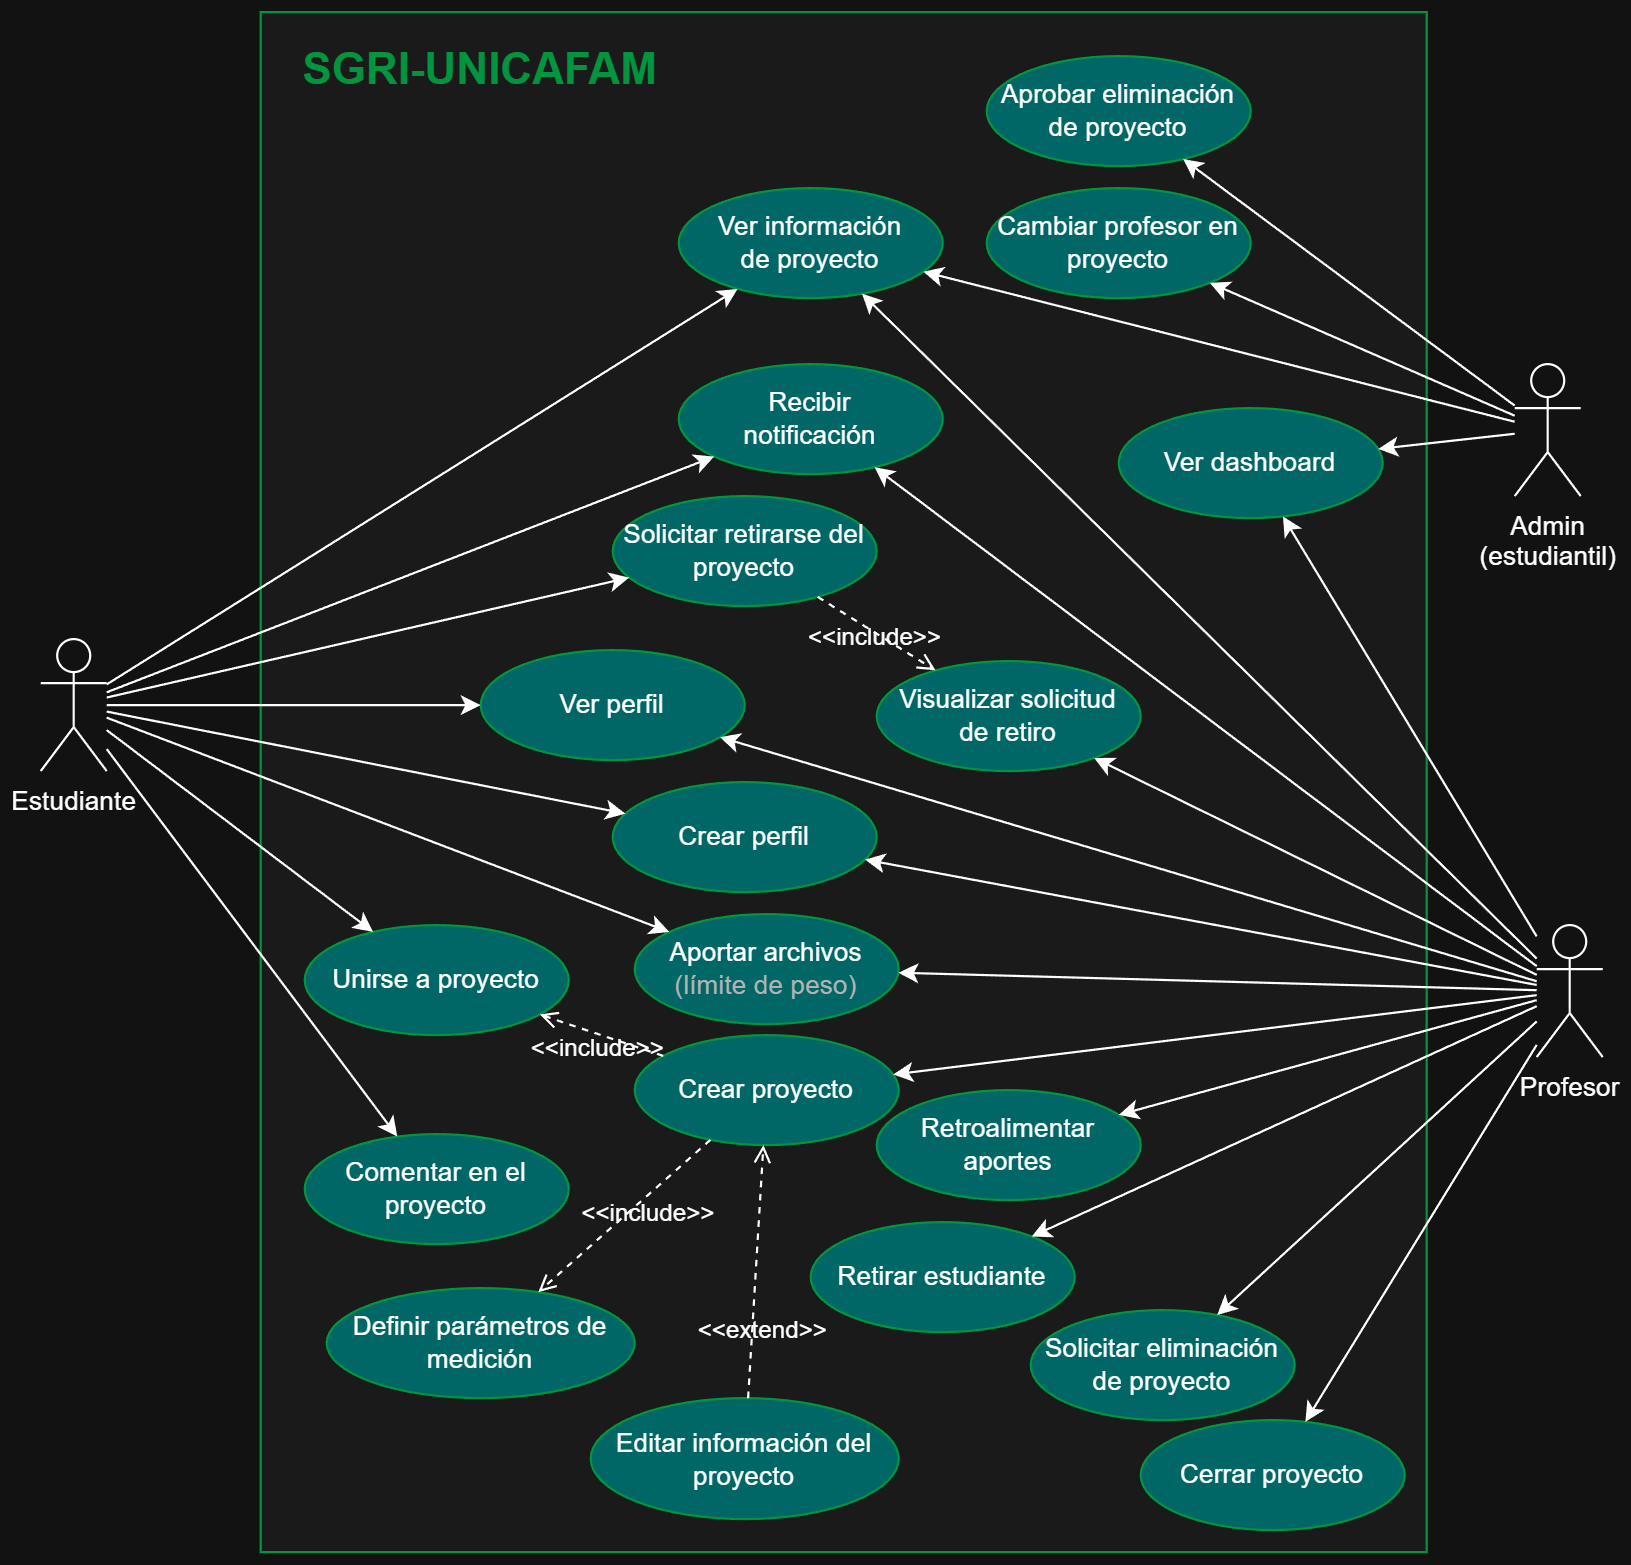

The diagram above was exported from draw.io. Its source (the exported page's mxGraphModel, read from the mxfile embedded in the PNG):
<mxGraphModel dx="1426" dy="841" grid="1" gridSize="10" guides="1" tooltips="1" connect="1" arrows="1" fold="1" page="1" pageScale="1" pageWidth="1200" pageHeight="1600" math="0" shadow="0">
  <root>
    <mxCell id="0" />
    <mxCell id="1" parent="0" />
    <mxCell id="vR9wSFgHbz80scoK4pv8-90" connectable="0" parent="1" style="group" value="" vertex="1">
      <mxGeometry height="700" width="530" x="380" y="220" as="geometry" />
    </mxCell>
    <mxCell id="vR9wSFgHbz80scoK4pv8-87" parent="vR9wSFgHbz80scoK4pv8-90" style="rounded=0;whiteSpace=wrap;html=1;strokeColor=light-dark(#00CC66,#00953E);fillColor=#1A1A1A;movable=1;resizable=1;rotatable=1;deletable=1;editable=1;locked=0;connectable=1;" value="" vertex="1">
      <mxGeometry height="700" width="530" as="geometry" />
    </mxCell>
    <mxCell id="vR9wSFgHbz80scoK4pv8-89" parent="vR9wSFgHbz80scoK4pv8-90" style="text;html=1;whiteSpace=wrap;strokeColor=none;fillColor=none;align=center;verticalAlign=middle;rounded=0;fontSize=20;fontColor=light-dark(#00CC66,#00953E);fontStyle=1;movable=1;resizable=1;rotatable=1;deletable=1;editable=1;locked=0;connectable=1;" value="SGRI-UNICAFAM" vertex="1">
      <mxGeometry height="30" width="180" x="10" y="10" as="geometry" />
    </mxCell>
    <mxCell id="vR9wSFgHbz80scoK4pv8-4" parent="vR9wSFgHbz80scoK4pv8-90" style="ellipse;whiteSpace=wrap;html=1;fillColor=light-dark(#62BABA,#006666);fontColor=#ffffff;strokeColor=light-dark(#00CC66,#00953E);" value="Unirse a proyecto" vertex="1">
      <mxGeometry height="50" width="120" x="20" y="415" as="geometry" />
    </mxCell>
    <mxCell id="vR9wSFgHbz80scoK4pv8-29" parent="vR9wSFgHbz80scoK4pv8-90" style="ellipse;whiteSpace=wrap;html=1;fillColor=light-dark(#62BABA,#006666);fontColor=#ffffff;strokeColor=light-dark(#00CC66,#00953E);" value="Ver información&lt;div&gt;de proyecto&lt;/div&gt;" vertex="1">
      <mxGeometry height="50" width="120" x="190" y="80" as="geometry" />
    </mxCell>
    <mxCell id="vR9wSFgHbz80scoK4pv8-16" parent="vR9wSFgHbz80scoK4pv8-90" style="ellipse;whiteSpace=wrap;html=1;fillColor=light-dark(#62BABA,#006666);fontColor=#ffffff;strokeColor=light-dark(#00CC66,#00953E);" value="Retirar estudiante" vertex="1">
      <mxGeometry height="50" width="120" x="250" y="550" as="geometry" />
    </mxCell>
    <mxCell id="vR9wSFgHbz80scoK4pv8-20" parent="vR9wSFgHbz80scoK4pv8-90" style="ellipse;whiteSpace=wrap;html=1;fillColor=light-dark(#62BABA,#006666);fontColor=#ffffff;strokeColor=light-dark(#00CC66,#00953E);" value="Solicitar eliminación&lt;div&gt;de proyecto&lt;/div&gt;" vertex="1">
      <mxGeometry height="50" width="120" x="350" y="590" as="geometry" />
    </mxCell>
    <mxCell id="vR9wSFgHbz80scoK4pv8-8" parent="vR9wSFgHbz80scoK4pv8-90" style="ellipse;whiteSpace=wrap;html=1;fillColor=light-dark(#62BABA,#006666);fontColor=#ffffff;strokeColor=light-dark(#00CC66,#00953E);" value="Editar información del proyecto" vertex="1">
      <mxGeometry height="55" width="140" x="150" y="630" as="geometry" />
    </mxCell>
    <mxCell id="vR9wSFgHbz80scoK4pv8-91" parent="vR9wSFgHbz80scoK4pv8-90" style="ellipse;whiteSpace=wrap;html=1;fillColor=light-dark(#62BABA,#006666);fontColor=#ffffff;strokeColor=light-dark(#00CC66,#00953E);" value="Cerrar proyecto" vertex="1">
      <mxGeometry height="50" width="120" x="400" y="640" as="geometry" />
    </mxCell>
    <mxCell id="vR9wSFgHbz80scoK4pv8-15" parent="vR9wSFgHbz80scoK4pv8-90" style="ellipse;whiteSpace=wrap;html=1;fillColor=light-dark(#62BABA,#006666);fontColor=#ffffff;strokeColor=light-dark(#00CC66,#00953E);" value="Retroalimentar&lt;br&gt;aportes" vertex="1">
      <mxGeometry height="50" width="120" x="280" y="490" as="geometry" />
    </mxCell>
    <mxCell id="vR9wSFgHbz80scoK4pv8-6" parent="vR9wSFgHbz80scoK4pv8-90" style="ellipse;whiteSpace=wrap;html=1;fillColor=light-dark(#62BABA,#006666);fontColor=#ffffff;strokeColor=light-dark(#00CC66,#00953E);" value="Crear proyecto" vertex="1">
      <mxGeometry height="50" width="120" x="170" y="465" as="geometry" />
    </mxCell>
    <mxCell id="vR9wSFgHbz80scoK4pv8-10" edge="1" parent="vR9wSFgHbz80scoK4pv8-90" source="vR9wSFgHbz80scoK4pv8-8" style="html=1;verticalAlign=bottom;labelBackgroundColor=none;endArrow=open;endFill=0;dashed=1;rounded=0;" target="vR9wSFgHbz80scoK4pv8-6" value="&amp;lt;&amp;lt;extend&amp;gt;&amp;gt;">
      <mxGeometry relative="1" width="160" x="-0.615" y="-5" as="geometry">
        <mxPoint as="offset" />
        <mxPoint x="260" y="560" as="sourcePoint" />
        <mxPoint x="420" y="560" as="targetPoint" />
      </mxGeometry>
    </mxCell>
    <mxCell id="vR9wSFgHbz80scoK4pv8-37" edge="1" parent="vR9wSFgHbz80scoK4pv8-90" source="vR9wSFgHbz80scoK4pv8-6" style="html=1;verticalAlign=bottom;labelBackgroundColor=none;endArrow=open;endFill=0;dashed=1;rounded=0;" target="vR9wSFgHbz80scoK4pv8-4" value="&amp;lt;&amp;lt;include&amp;gt;&amp;gt;">
      <mxGeometry relative="1" width="160" x="-0.0909" y="15" as="geometry">
        <mxPoint as="offset" />
        <mxPoint x="322" y="570" as="sourcePoint" />
        <mxPoint x="260" y="618" as="targetPoint" />
      </mxGeometry>
    </mxCell>
    <mxCell id="vR9wSFgHbz80scoK4pv8-13" parent="vR9wSFgHbz80scoK4pv8-90" style="ellipse;whiteSpace=wrap;html=1;fillColor=light-dark(#62BABA,#006666);fontColor=#ffffff;strokeColor=light-dark(#00CC66,#00953E);" value="Aportar archivos&lt;div&gt;&lt;font style=&quot;color: rgb(179, 179, 179);&quot;&gt;(límite de peso)&lt;/font&gt;&lt;/div&gt;" vertex="1">
      <mxGeometry height="50" width="120" x="170" y="410" as="geometry" />
    </mxCell>
    <mxCell id="vR9wSFgHbz80scoK4pv8-1" parent="1" style="shape=umlActor;verticalLabelPosition=bottom;verticalAlign=top;html=1;outlineConnect=0;" value="Estudiante" vertex="1">
      <mxGeometry height="60" width="30" x="280" y="505" as="geometry" />
    </mxCell>
    <mxCell id="vR9wSFgHbz80scoK4pv8-2" parent="1" style="shape=umlActor;verticalLabelPosition=bottom;verticalAlign=top;html=1;outlineConnect=0;" value="Profesor" vertex="1">
      <mxGeometry height="60" width="30" x="960" y="635" as="geometry" />
    </mxCell>
    <mxCell id="vR9wSFgHbz80scoK4pv8-3" parent="1" style="shape=umlActor;verticalLabelPosition=bottom;verticalAlign=top;html=1;outlineConnect=0;" value="Admin&lt;div&gt;(estudiantil)&lt;/div&gt;" vertex="1">
      <mxGeometry height="60" width="30" x="950" y="380" as="geometry" />
    </mxCell>
    <mxCell id="vR9wSFgHbz80scoK4pv8-7" parent="1" style="ellipse;whiteSpace=wrap;html=1;fillColor=light-dark(#62BABA,#006666);fontColor=#ffffff;strokeColor=light-dark(#00CC66,#00953E);" value="Definir parámetros de medición" vertex="1">
      <mxGeometry height="50" width="140" x="410" y="800" as="geometry" />
    </mxCell>
    <mxCell id="vR9wSFgHbz80scoK4pv8-11" edge="1" parent="1" source="vR9wSFgHbz80scoK4pv8-6" style="html=1;verticalAlign=bottom;labelBackgroundColor=none;endArrow=open;endFill=0;dashed=1;rounded=0;" target="vR9wSFgHbz80scoK4pv8-7" value="&amp;lt;&amp;lt;include&amp;gt;&amp;gt;">
      <mxGeometry relative="1" width="160" x="-0.0497" y="13" as="geometry">
        <mxPoint as="offset" />
        <mxPoint x="460" y="730" as="sourcePoint" />
        <mxPoint x="620" y="730" as="targetPoint" />
      </mxGeometry>
    </mxCell>
    <mxCell id="vR9wSFgHbz80scoK4pv8-14" parent="1" style="ellipse;whiteSpace=wrap;html=1;fillColor=light-dark(#62BABA,#006666);fontColor=#ffffff;strokeColor=light-dark(#00CC66,#00953E);" value="Ver perfil" vertex="1">
      <mxGeometry height="50" width="120" x="480" y="510" as="geometry" />
    </mxCell>
    <mxCell id="vR9wSFgHbz80scoK4pv8-21" parent="1" style="ellipse;whiteSpace=wrap;html=1;fillColor=light-dark(#62BABA,#006666);fontColor=#ffffff;strokeColor=light-dark(#00CC66,#00953E);" value="Aprobar eliminación&lt;div&gt;de proyecto&lt;/div&gt;" vertex="1">
      <mxGeometry height="50" width="120" x="710" y="240" as="geometry" />
    </mxCell>
    <mxCell id="vR9wSFgHbz80scoK4pv8-22" parent="1" style="ellipse;whiteSpace=wrap;html=1;fillColor=light-dark(#62BABA,#006666);fontColor=#ffffff;strokeColor=light-dark(#00CC66,#00953E);" value="Ver dashboard" vertex="1">
      <mxGeometry height="50" width="120" x="770" y="400" as="geometry" />
    </mxCell>
    <mxCell id="vR9wSFgHbz80scoK4pv8-25" parent="1" style="ellipse;whiteSpace=wrap;html=1;fillColor=light-dark(#62BABA,#006666);fontColor=#ffffff;strokeColor=light-dark(#00CC66,#00953E);" value="Solicitar retirarse del&lt;div&gt;proyecto&lt;/div&gt;" vertex="1">
      <mxGeometry height="50" width="120" x="540" y="440" as="geometry" />
    </mxCell>
    <mxCell id="vR9wSFgHbz80scoK4pv8-26" parent="1" style="ellipse;whiteSpace=wrap;html=1;fillColor=light-dark(#62BABA,#006666);fontColor=#ffffff;strokeColor=light-dark(#00CC66,#00953E);" value="Visualizar solicitud&lt;div&gt;de retiro&lt;/div&gt;" vertex="1">
      <mxGeometry height="50" width="120" x="660" y="515" as="geometry" />
    </mxCell>
    <mxCell id="vR9wSFgHbz80scoK4pv8-27" parent="1" style="ellipse;whiteSpace=wrap;html=1;fillColor=light-dark(#62BABA,#006666);fontColor=#ffffff;strokeColor=light-dark(#00CC66,#00953E);" value="Cambiar profesor en proyecto" vertex="1">
      <mxGeometry height="50" width="120" x="710" y="300" as="geometry" />
    </mxCell>
    <mxCell id="vR9wSFgHbz80scoK4pv8-28" parent="1" style="ellipse;whiteSpace=wrap;html=1;fillColor=light-dark(#62BABA,#006666);fontColor=#ffffff;strokeColor=light-dark(#00CC66,#00953E);" value="Recibir&lt;div&gt;notificación&lt;/div&gt;" vertex="1">
      <mxGeometry height="50" width="120" x="570" y="380" as="geometry" />
    </mxCell>
    <mxCell id="vR9wSFgHbz80scoK4pv8-30" parent="1" style="ellipse;whiteSpace=wrap;html=1;fillColor=light-dark(#62BABA,#006666);fontColor=#ffffff;strokeColor=light-dark(#00CC66,#00953E);" value="Crear perfil" vertex="1">
      <mxGeometry height="50" width="120" x="540" y="570" as="geometry" />
    </mxCell>
    <mxCell id="vR9wSFgHbz80scoK4pv8-42" edge="1" parent="1" source="vR9wSFgHbz80scoK4pv8-25" style="html=1;verticalAlign=bottom;labelBackgroundColor=none;endArrow=open;endFill=0;dashed=1;rounded=0;" target="vR9wSFgHbz80scoK4pv8-26" value="&amp;lt;&amp;lt;include&amp;gt;&amp;gt;">
      <mxGeometry relative="1" width="160" x="0.1273" y="-9" as="geometry">
        <mxPoint as="offset" />
        <mxPoint x="1045" y="586.5" as="sourcePoint" />
        <mxPoint x="1116" y="512.5" as="targetPoint" />
      </mxGeometry>
    </mxCell>
    <mxCell id="vR9wSFgHbz80scoK4pv8-52" edge="1" parent="1" source="vR9wSFgHbz80scoK4pv8-2" style="endArrow=classic;html=1;rounded=0;" target="vR9wSFgHbz80scoK4pv8-6" value="">
      <mxGeometry height="50" relative="1" width="50" as="geometry">
        <mxPoint x="765" y="710" as="sourcePoint" />
        <mxPoint x="815" y="660" as="targetPoint" />
      </mxGeometry>
    </mxCell>
    <mxCell id="vR9wSFgHbz80scoK4pv8-53" edge="1" parent="1" source="vR9wSFgHbz80scoK4pv8-2" style="endArrow=classic;html=1;rounded=0;" target="vR9wSFgHbz80scoK4pv8-13" value="">
      <mxGeometry height="50" relative="1" width="50" as="geometry">
        <mxPoint x="906" y="700" as="sourcePoint" />
        <mxPoint x="700" y="741" as="targetPoint" />
      </mxGeometry>
    </mxCell>
    <mxCell id="vR9wSFgHbz80scoK4pv8-54" edge="1" parent="1" source="vR9wSFgHbz80scoK4pv8-2" style="endArrow=classic;html=1;rounded=0;" target="vR9wSFgHbz80scoK4pv8-30" value="">
      <mxGeometry height="50" relative="1" width="50" as="geometry">
        <mxPoint x="826" y="670" as="sourcePoint" />
        <mxPoint x="620" y="711" as="targetPoint" />
      </mxGeometry>
    </mxCell>
    <mxCell id="vR9wSFgHbz80scoK4pv8-55" edge="1" parent="1" source="vR9wSFgHbz80scoK4pv8-2" style="endArrow=classic;html=1;rounded=0;" target="vR9wSFgHbz80scoK4pv8-14" value="">
      <mxGeometry height="50" relative="1" width="50" as="geometry">
        <mxPoint x="856" y="570" as="sourcePoint" />
        <mxPoint x="650" y="611" as="targetPoint" />
      </mxGeometry>
    </mxCell>
    <mxCell id="vR9wSFgHbz80scoK4pv8-57" edge="1" parent="1" source="vR9wSFgHbz80scoK4pv8-1" style="endArrow=classic;html=1;rounded=0;" target="vR9wSFgHbz80scoK4pv8-14" value="">
      <mxGeometry height="50" relative="1" width="50" as="geometry">
        <mxPoint x="871" y="689" as="sourcePoint" />
        <mxPoint x="630" y="570" as="targetPoint" />
      </mxGeometry>
    </mxCell>
    <mxCell id="vR9wSFgHbz80scoK4pv8-58" edge="1" parent="1" source="vR9wSFgHbz80scoK4pv8-1" style="endArrow=classic;html=1;rounded=0;" target="vR9wSFgHbz80scoK4pv8-30" value="">
      <mxGeometry height="50" relative="1" width="50" as="geometry">
        <mxPoint x="320" y="579" as="sourcePoint" />
        <mxPoint x="531" y="560" as="targetPoint" />
      </mxGeometry>
    </mxCell>
    <mxCell id="vR9wSFgHbz80scoK4pv8-59" edge="1" parent="1" source="vR9wSFgHbz80scoK4pv8-1" style="endArrow=classic;html=1;rounded=0;" target="vR9wSFgHbz80scoK4pv8-13" value="">
      <mxGeometry height="50" relative="1" width="50" as="geometry">
        <mxPoint x="330" y="570" as="sourcePoint" />
        <mxPoint x="544" y="604" as="targetPoint" />
      </mxGeometry>
    </mxCell>
    <mxCell id="vR9wSFgHbz80scoK4pv8-60" edge="1" parent="1" source="vR9wSFgHbz80scoK4pv8-1" style="endArrow=classic;html=1;rounded=0;" target="vR9wSFgHbz80scoK4pv8-4" value="">
      <mxGeometry height="50" relative="1" width="50" as="geometry">
        <mxPoint x="310" y="620" as="sourcePoint" />
        <mxPoint x="524" y="654" as="targetPoint" />
      </mxGeometry>
    </mxCell>
    <mxCell id="vR9wSFgHbz80scoK4pv8-69" edge="1" parent="1" source="vR9wSFgHbz80scoK4pv8-1" style="endArrow=classic;html=1;rounded=0;" target="vR9wSFgHbz80scoK4pv8-25" value="">
      <mxGeometry height="50" relative="1" width="50" as="geometry">
        <mxPoint x="340" y="559" as="sourcePoint" />
        <mxPoint x="551" y="540" as="targetPoint" />
      </mxGeometry>
    </mxCell>
    <mxCell id="vR9wSFgHbz80scoK4pv8-70" edge="1" parent="1" source="vR9wSFgHbz80scoK4pv8-2" style="endArrow=classic;html=1;rounded=0;" target="vR9wSFgHbz80scoK4pv8-26" value="">
      <mxGeometry height="50" relative="1" width="50" as="geometry">
        <mxPoint x="856" y="720" as="sourcePoint" />
        <mxPoint x="840" y="630" as="targetPoint" />
      </mxGeometry>
    </mxCell>
    <mxCell id="vR9wSFgHbz80scoK4pv8-71" edge="1" parent="1" source="vR9wSFgHbz80scoK4pv8-2" style="endArrow=classic;html=1;rounded=0;" target="vR9wSFgHbz80scoK4pv8-15" value="">
      <mxGeometry height="50" relative="1" width="50" as="geometry">
        <mxPoint x="1039" y="750" as="sourcePoint" />
        <mxPoint x="860" y="798" as="targetPoint" />
      </mxGeometry>
    </mxCell>
    <mxCell id="vR9wSFgHbz80scoK4pv8-72" parent="1" style="ellipse;whiteSpace=wrap;html=1;fillColor=light-dark(#62BABA,#006666);fontColor=#ffffff;strokeColor=light-dark(#00CC66,#00953E);" value="Comentar en el&lt;div&gt;proyecto&lt;/div&gt;" vertex="1">
      <mxGeometry height="50" width="120" x="400" y="730" as="geometry" />
    </mxCell>
    <mxCell id="vR9wSFgHbz80scoK4pv8-73" edge="1" parent="1" source="vR9wSFgHbz80scoK4pv8-1" style="endArrow=classic;html=1;rounded=0;" target="vR9wSFgHbz80scoK4pv8-72" value="">
      <mxGeometry height="50" relative="1" width="50" as="geometry">
        <mxPoint x="340" y="610" as="sourcePoint" />
        <mxPoint x="435" y="698" as="targetPoint" />
      </mxGeometry>
    </mxCell>
    <mxCell id="vR9wSFgHbz80scoK4pv8-74" edge="1" parent="1" source="vR9wSFgHbz80scoK4pv8-2" style="endArrow=classic;html=1;rounded=0;" target="vR9wSFgHbz80scoK4pv8-28" value="">
      <mxGeometry height="50" relative="1" width="50" as="geometry">
        <mxPoint x="1070" y="737" as="sourcePoint" />
        <mxPoint x="840" y="570" as="targetPoint" />
      </mxGeometry>
    </mxCell>
    <mxCell id="vR9wSFgHbz80scoK4pv8-75" edge="1" parent="1" source="vR9wSFgHbz80scoK4pv8-1" style="endArrow=classic;html=1;rounded=0;" target="vR9wSFgHbz80scoK4pv8-28" value="">
      <mxGeometry height="50" relative="1" width="50" as="geometry">
        <mxPoint x="370" y="564" as="sourcePoint" />
        <mxPoint x="473" y="530" as="targetPoint" />
      </mxGeometry>
    </mxCell>
    <mxCell id="vR9wSFgHbz80scoK4pv8-77" edge="1" parent="1" source="vR9wSFgHbz80scoK4pv8-2" style="endArrow=classic;html=1;rounded=0;" target="vR9wSFgHbz80scoK4pv8-16" value="">
      <mxGeometry height="50" relative="1" width="50" as="geometry">
        <mxPoint x="1028" y="760" as="sourcePoint" />
        <mxPoint x="900" y="816" as="targetPoint" />
      </mxGeometry>
    </mxCell>
    <mxCell id="vR9wSFgHbz80scoK4pv8-78" edge="1" parent="1" source="vR9wSFgHbz80scoK4pv8-2" style="endArrow=classic;html=1;rounded=0;" target="vR9wSFgHbz80scoK4pv8-29" value="">
      <mxGeometry height="50" relative="1" width="50" as="geometry">
        <mxPoint x="1094" y="764" as="sourcePoint" />
        <mxPoint x="830" y="530" as="targetPoint" />
      </mxGeometry>
    </mxCell>
    <mxCell id="vR9wSFgHbz80scoK4pv8-79" edge="1" parent="1" source="vR9wSFgHbz80scoK4pv8-1" style="endArrow=classic;html=1;rounded=0;" target="vR9wSFgHbz80scoK4pv8-29" value="">
      <mxGeometry height="50" relative="1" width="50" as="geometry">
        <mxPoint x="290" y="634" as="sourcePoint" />
        <mxPoint x="614" y="520" as="targetPoint" />
      </mxGeometry>
    </mxCell>
    <mxCell id="vR9wSFgHbz80scoK4pv8-80" edge="1" parent="1" source="vR9wSFgHbz80scoK4pv8-2" style="endArrow=classic;html=1;rounded=0;" target="vR9wSFgHbz80scoK4pv8-20" value="">
      <mxGeometry height="50" relative="1" width="50" as="geometry">
        <mxPoint x="1028" y="750" as="sourcePoint" />
        <mxPoint x="940" y="846" as="targetPoint" />
      </mxGeometry>
    </mxCell>
    <mxCell id="vR9wSFgHbz80scoK4pv8-81" edge="1" parent="1" source="vR9wSFgHbz80scoK4pv8-2" style="endArrow=classic;html=1;rounded=0;" target="vR9wSFgHbz80scoK4pv8-22" value="">
      <mxGeometry height="50" relative="1" width="50" as="geometry">
        <mxPoint x="1273" y="865" as="sourcePoint" />
        <mxPoint x="910" y="560" as="targetPoint" />
      </mxGeometry>
    </mxCell>
    <mxCell id="vR9wSFgHbz80scoK4pv8-82" edge="1" parent="1" source="vR9wSFgHbz80scoK4pv8-3" style="endArrow=classic;html=1;rounded=0;" target="vR9wSFgHbz80scoK4pv8-22" value="">
      <mxGeometry height="50" relative="1" width="50" as="geometry">
        <mxPoint x="1180" y="738" as="sourcePoint" />
        <mxPoint x="1010" y="540" as="targetPoint" />
      </mxGeometry>
    </mxCell>
    <mxCell id="vR9wSFgHbz80scoK4pv8-83" edge="1" parent="1" source="vR9wSFgHbz80scoK4pv8-3" style="endArrow=classic;html=1;rounded=0;" target="vR9wSFgHbz80scoK4pv8-21" value="">
      <mxGeometry height="50" relative="1" width="50" as="geometry">
        <mxPoint x="1060" y="434" as="sourcePoint" />
        <mxPoint x="940" y="430" as="targetPoint" />
      </mxGeometry>
    </mxCell>
    <mxCell id="vR9wSFgHbz80scoK4pv8-84" edge="1" parent="1" source="vR9wSFgHbz80scoK4pv8-3" style="endArrow=classic;html=1;rounded=0;" target="vR9wSFgHbz80scoK4pv8-27" value="">
      <mxGeometry height="50" relative="1" width="50" as="geometry">
        <mxPoint x="1040" y="434" as="sourcePoint" />
        <mxPoint x="920" y="430" as="targetPoint" />
      </mxGeometry>
    </mxCell>
    <mxCell id="vR9wSFgHbz80scoK4pv8-85" edge="1" parent="1" source="vR9wSFgHbz80scoK4pv8-3" style="endArrow=classic;html=1;rounded=0;" target="vR9wSFgHbz80scoK4pv8-29" value="">
      <mxGeometry height="50" relative="1" width="50" as="geometry">
        <mxPoint x="1080" y="492" as="sourcePoint" />
        <mxPoint x="900" y="360" as="targetPoint" />
      </mxGeometry>
    </mxCell>
    <mxCell id="vR9wSFgHbz80scoK4pv8-92" edge="1" parent="1" source="vR9wSFgHbz80scoK4pv8-2" style="endArrow=classic;html=1;rounded=0;" target="vR9wSFgHbz80scoK4pv8-91" value="">
      <mxGeometry height="50" relative="1" width="50" as="geometry">
        <mxPoint x="1073" y="860" as="sourcePoint" />
        <mxPoint x="960" y="1024" as="targetPoint" />
      </mxGeometry>
    </mxCell>
  </root>
</mxGraphModel>